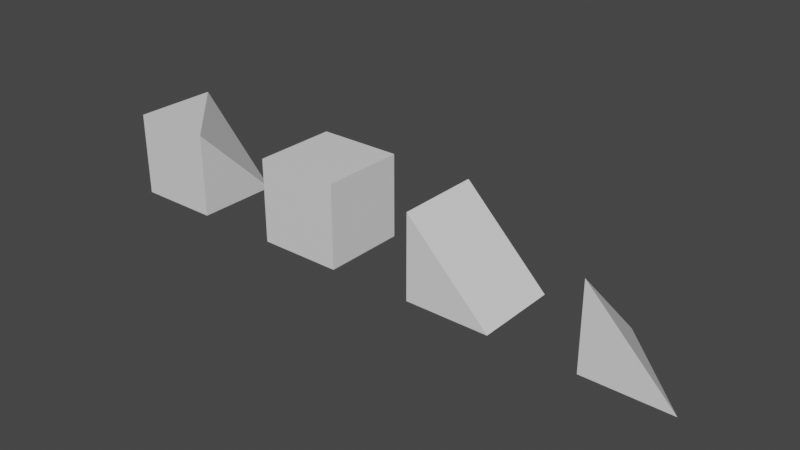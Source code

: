 # Source: meshes.blend  (saved by Blender 3.6.13; exported with 4.5.12 LTS)
import bpy
from mathutils import Matrix  # noqa: F401  (used for matrix-valued properties, if any)

bpy.ops.wm.read_factory_settings(use_empty=True)
scene = bpy.context.scene
scene.name = 'Scene'

# ---- collections
col_collection = bpy.data.collections.new('Collection'); scene.collection.children.link(col_collection)

# ---- materials (node trees are filled in below, after node groups)
mat_material = bpy.data.materials.new('Material')
mat_material.alpha_threshold = 0.0
mat_material.use_transparent_shadow = False
mat_material.roughness = 0.5
mat_material.line_color = (0.0, 0.0, 0.0, 1.0)
mat_material_001 = bpy.data.materials.new('Material.001')
mat_material_001.alpha_threshold = 0.0
mat_material_001.use_transparent_shadow = False
mat_material_001.roughness = 0.5
mat_material_001.line_color = (0.0, 0.0, 0.0, 1.0)
mat_material_002 = bpy.data.materials.new('Material.002')
mat_material_002.alpha_threshold = 0.0
mat_material_002.use_transparent_shadow = False
mat_material_002.roughness = 0.5
mat_material_002.line_color = (0.0, 0.0, 0.0, 1.0)
mat_material_004 = bpy.data.materials.new('Material.004')
mat_material_004.alpha_threshold = 0.0
mat_material_004.use_transparent_shadow = False
mat_material_004.roughness = 0.5
mat_material_004.line_color = (0.0, 0.0, 0.0, 1.0)

# ---- material node trees
mat_material.use_nodes = True; mat_material.node_tree.nodes.clear()
_N = mat_material.node_tree.nodes; _L = mat_material.node_tree.links
n0 = _N.new('ShaderNodeOutputMaterial'); n0.name = 'Material Output'; n0.location = (300, 300)
n1 = _N.new('ShaderNodeBsdfPrincipled'); n1.name = 'Principled BSDF'; n1.location = (10, 300)
n1.distribution = 'GGX'
n1.subsurface_method = 'RANDOM_WALK_SKIN'
n1.inputs[3].default_value = 1.45
n1.inputs[27].default_value = (0.0, 0.0, 0.0, 1.0)
n1.inputs[28].default_value = 1.0
_L.new(n1.outputs[0], n0.inputs[0])
n0.is_active_output = True
mat_material_001.use_nodes = True; mat_material_001.node_tree.nodes.clear()
_N = mat_material_001.node_tree.nodes; _L = mat_material_001.node_tree.links
n0 = _N.new('ShaderNodeOutputMaterial'); n0.name = 'Material Output'; n0.location = (300, 300)
n1 = _N.new('ShaderNodeBsdfPrincipled'); n1.name = 'Principled BSDF'; n1.location = (10, 300)
n1.distribution = 'GGX'
n1.subsurface_method = 'RANDOM_WALK_SKIN'
n1.inputs[3].default_value = 1.45
n1.inputs[27].default_value = (0.0, 0.0, 0.0, 1.0)
n1.inputs[28].default_value = 1.0
_L.new(n1.outputs[0], n0.inputs[0])
n0.is_active_output = True
mat_material_002.use_nodes = True; mat_material_002.node_tree.nodes.clear()
_N = mat_material_002.node_tree.nodes; _L = mat_material_002.node_tree.links
n0 = _N.new('ShaderNodeOutputMaterial'); n0.name = 'Material Output'; n0.location = (300, 300)
n1 = _N.new('ShaderNodeBsdfPrincipled'); n1.name = 'Principled BSDF'; n1.location = (10, 300)
n1.distribution = 'GGX'
n1.subsurface_method = 'RANDOM_WALK_SKIN'
n1.inputs[3].default_value = 1.45
n1.inputs[27].default_value = (0.0, 0.0, 0.0, 1.0)
n1.inputs[28].default_value = 1.0
_L.new(n1.outputs[0], n0.inputs[0])
n0.is_active_output = True
mat_material_004.use_nodes = True; mat_material_004.node_tree.nodes.clear()
_N = mat_material_004.node_tree.nodes; _L = mat_material_004.node_tree.links
n0 = _N.new('ShaderNodeOutputMaterial'); n0.name = 'Material Output'; n0.location = (300, 300)
n1 = _N.new('ShaderNodeBsdfPrincipled'); n1.name = 'Principled BSDF'; n1.location = (10, 300)
n1.distribution = 'GGX'
n1.subsurface_method = 'RANDOM_WALK_SKIN'
n1.inputs[3].default_value = 1.45
n1.inputs[27].default_value = (0.0, 0.0, 0.0, 1.0)
n1.inputs[28].default_value = 1.0
_L.new(n1.outputs[0], n0.inputs[0])
n0.is_active_output = True

# ---- world
world_world = bpy.data.worlds.new('World'); scene.world = world_world
world_world.use_nodes = True; world_world.node_tree.nodes.clear()
_N = world_world.node_tree.nodes; _L = world_world.node_tree.links
n0 = _N.new('ShaderNodeOutputWorld'); n0.name = 'World Output'; n0.location = (300, 300)
n1 = _N.new('ShaderNodeBackground'); n1.name = 'Background'; n1.location = (10, 300)
n1.inputs[0].default_value = (0.05088, 0.05088, 0.05088, 1.0)
_L.new(n1.outputs[0], n0.inputs[0])
n0.is_active_output = True
world_world.color = (0.05088, 0.05088, 0.05088)
world_world.use_sun_shadow = False
world_world.sun_shadow_jitter_overblur = 0.0

# ---- meshes
me_cube = bpy.data.meshes.new('Cube')
me_cube.from_pydata([(0.5, 0.5, -0.5), (0.5, -0.5, -0.5), (-0.5, 0.5, 0.5), (-0.5, 0.5, -0.5), (-0.5, -0.5, 0.5), (-0.5, -0.5, -0.5)], [], [(5, 4, 2, 3), (3, 0, 1, 5), (4, 5, 1), (3, 2, 0), (2, 4, 1, 0)])
_uv = me_cube.uv_layers.new(name='UVMap')
_uv.uv.foreach_set('vector', [0.375, 0.0, 0.625, 0.0, 0.625, 0.25, 0.375, 0.25, 0.125, 0.5, 0.375, 0.5, 0.375, 0.75, 0.125, 0.75, 0.625, 0.0, 0.125, 0.75, 0.375, 0.75, 0.375, 0.25, 0.625, 0.25, 0.375, 0.5, 0.625, 0.25, 0.625, 0.0, 0.375, 0.75, 0.375, 0.5])
me_cube.materials.append(mat_material)
me_cube.use_mirror_vertex_groups = False
me_cube.update()
me_cube_001 = bpy.data.meshes.new('Cube.001')
me_cube_001.from_pydata([(0.5, 0.5, -0.5), (0.5, -0.5, 0.5), (0.5, -0.5, -0.5), (-0.5, 0.5, 0.5), (-0.5, 0.5, -0.5), (-0.5, -0.5, 0.5), (-0.5, -0.5, -0.5)], [], [(5, 1, 3), (2, 1, 5, 6), (6, 5, 3, 4), (4, 0, 2, 6), (4, 3, 0), (0, 1, 2), (0, 3, 1)])
_uv = me_cube_001.uv_layers.new(name='UVMap')
_uv.uv.foreach_set('vector', [0.625, 0.0, 0.625, 0.75, 0.625, 0.25, 0.375, 0.75, 0.625, 0.75, 0.625, 1.0, 0.375, 1.0, 0.375, 0.0, 0.625, 0.0, 0.625, 0.25, 0.375, 0.25, 0.125, 0.5, 0.375, 0.5, 0.375, 0.75, 0.125, 0.75, 0.375, 0.25, 0.625, 0.25, 0.375, 0.5, 0.375, 0.5, 0.625, 0.75, 0.375, 0.75, 0.375, 0.5, 0.625, 0.25, 0.625, 0.75])
me_cube_001.materials.append(mat_material_001)
me_cube_001.use_mirror_vertex_groups = False
me_cube_001.update()
me_cube_002 = bpy.data.meshes.new('Cube.002')
me_cube_002.from_pydata([(0.5, 0.5, 0.5), (0.5, 0.5, -0.5), (0.5, -0.5, 0.5), (0.5, -0.5, -0.5), (-0.5, 0.5, 0.5), (-0.5, 0.5, -0.5), (-0.5, -0.5, 0.5), (-0.5, -0.5, -0.5)], [], [(0, 4, 6, 2), (3, 2, 6, 7), (7, 6, 4, 5), (5, 1, 3, 7), (1, 0, 2, 3), (5, 4, 0, 1)])
_uv = me_cube_002.uv_layers.new(name='UVMap')
_uv.uv.foreach_set('vector', [0.625, 0.5, 0.875, 0.5, 0.875, 0.75, 0.625, 0.75, 0.375, 0.75, 0.625, 0.75, 0.625, 1.0, 0.375, 1.0, 0.375, 0.0, 0.625, 0.0, 0.625, 0.25, 0.375, 0.25, 0.125, 0.5, 0.375, 0.5, 0.375, 0.75, 0.125, 0.75, 0.375, 0.5, 0.625, 0.5, 0.625, 0.75, 0.375, 0.75, 0.375, 0.25, 0.625, 0.25, 0.625, 0.5, 0.375, 0.5])
me_cube_002.materials.append(mat_material_002)
me_cube_002.use_mirror_vertex_groups = False
me_cube_002.update()
me_cube_004 = bpy.data.meshes.new('Cube.004')
me_cube_004.from_pydata([(0.5, -0.5, -0.5), (-0.5, 0.5, -0.5), (-0.5, -0.5, 0.5), (-0.5, -0.5, -0.5)], [], [(0, 1, 2), (3, 2, 1), (3, 1, 0), (2, 3, 0)])
_uv = me_cube_004.uv_layers.new(name='UVMap')
_uv.uv.foreach_set('vector', [0.0, 0.0, 0.0, 0.0, 0.0, 0.0, 0.0, 0.0, 0.0, 0.0, 0.0, 0.0, 0.0, 0.0, 0.0, 0.0, 0.0, 0.0, 0.0, 0.0, 0.0, 0.0, 0.0, 0.0])
me_cube_004.materials.append(mat_material_004)
me_cube_004.use_mirror_vertex_groups = False
me_cube_004.update()

# ---- objects
ob_95 = bpy.data.objects.new('95', me_cube)
ob_127 = bpy.data.objects.new('127', me_cube_001)
ob_255 = bpy.data.objects.new('255', me_cube_002)
ob_23 = bpy.data.objects.new('23', me_cube_004)

# ---- transforms, parenting, visibility, modifiers, constraints
ob_95.location = (4.0, 0.0, 0.0)
ob_95.lock_rotations_4d = False
ob_95.empty_display_type = 'ARROWS'
ob_95.lineart.crease_threshold = 0.0
ob_127.location = (0.0, 0.0, 0.0)
ob_127.lock_rotations_4d = False
ob_127.empty_display_type = 'ARROWS'
ob_127.lineart.crease_threshold = 0.0
ob_255.location = (2.0, 0.0, 0.0)
ob_255.lock_rotations_4d = False
ob_255.empty_display_type = 'ARROWS'
ob_255.lineart.crease_threshold = 0.0
ob_23.location = (6.0, 0.0, 0.0)
ob_23.lock_rotations_4d = False
ob_23.empty_display_type = 'ARROWS'
ob_23.lineart.crease_threshold = 0.0

# ---- collection membership
col_collection.objects.link(ob_95)
col_collection.objects.link(ob_127)
col_collection.objects.link(ob_255)
col_collection.objects.link(ob_23)

# ---- scene / render settings (as saved in the file)
scene.frame_start = 1; scene.frame_end = 250; scene.frame_set(1)
scene.render.engine = 'BLENDER_EEVEE_NEXT'
scene.cycles.sampling_pattern = 'TABULATED_SOBOL'
scene.view_settings.view_transform = 'Filmic'
bpy.context.view_layer.update()

# ---- added for rendering (the .blend has no active camera and no usable light): camera, sun
cam_auto = bpy.data.cameras.new('AutoCamera')
cam_auto.lens = 50.0
cam_auto.sensor_width = 36.0
cam_auto.clip_end = 1000.0
ob_auto_camera = bpy.data.objects.new('AutoCamera', cam_auto)
scene.collection.objects.link(ob_auto_camera)
ob_auto_camera.location = (9.60743, -7.92891, 5.28594)
ob_auto_camera.rotation_euler = (1.09748, -7.21219e-08, 0.694738)
scene.camera = ob_auto_camera
light_auto_sun = bpy.data.lights.new('AutoSun', 'SUN')
light_auto_sun.energy = 3.0
light_auto_sun.angle = 0.0523599
ob_auto_sun = bpy.data.objects.new('AutoSun', light_auto_sun)
scene.collection.objects.link(ob_auto_sun)
ob_auto_sun.rotation_euler = (0.872665, 0.174533, 0.523599)
bpy.context.view_layer.update()
